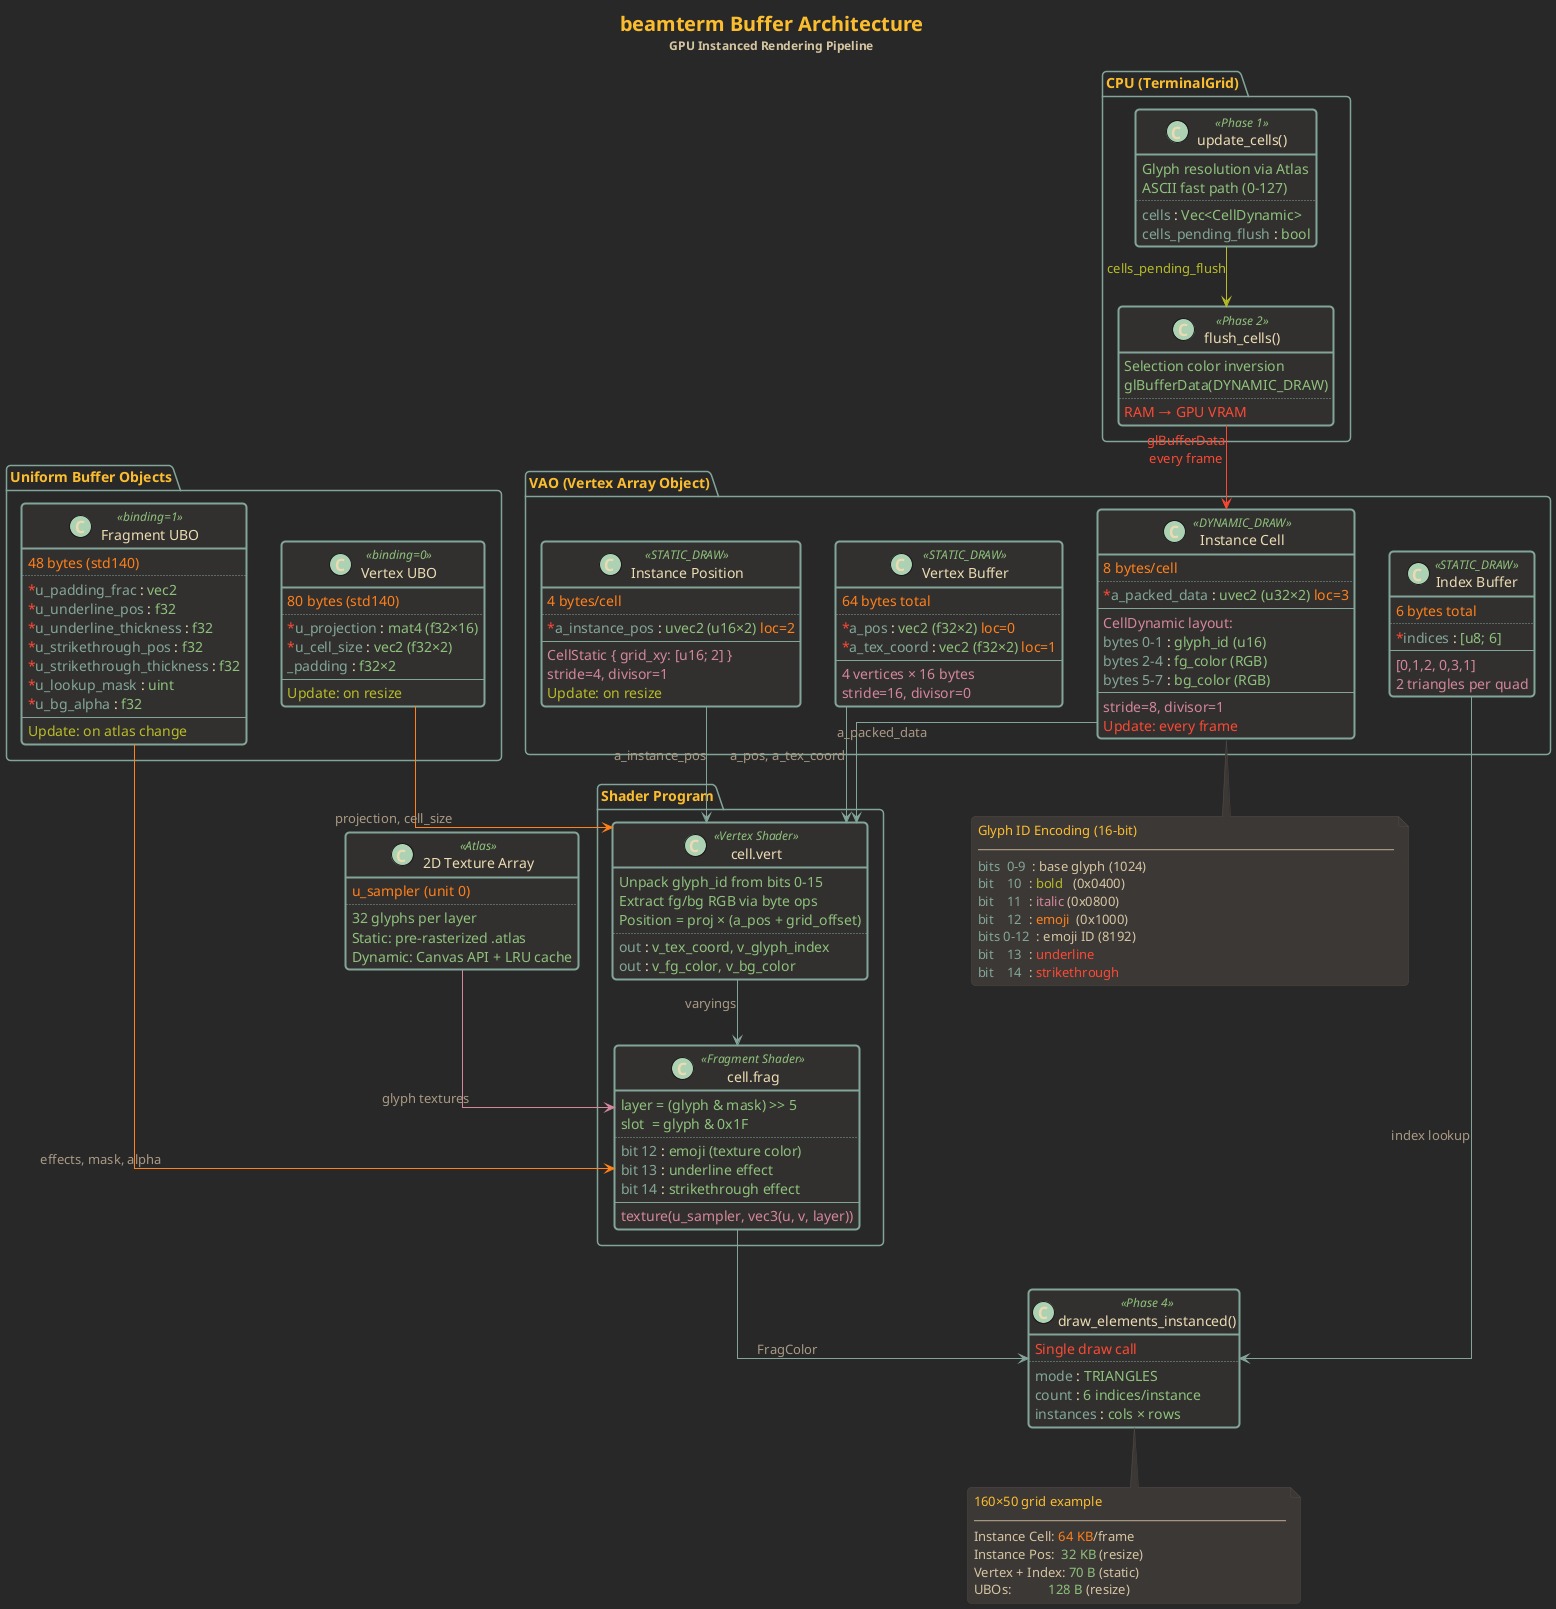

The diagram above was rendered by PlantUML. Its source (embedded in the PNG):
@startuml buffer_architecture

' ============================================================================
' GRUVBOX DARK THEME FOR PLANTUML
' ============================================================================

' -- Base Settings --
skinparam backgroundColor #282828
skinparam defaultFontColor #ebdbb2
skinparam defaultFontName monospace

skinparam linetype ortho
skinparam roundcorner 8
skinparam shadowing false

' -- Class/Entity Styling --
skinparam class {
  BackgroundColor #32302f
  HeaderBackgroundColor #3c3836
  BorderColor #83a598
  FontColor #fabd2f
  AttributeFontColor #ebdbb2
  StereotypeFontColor #8ec07c
  BorderThickness 2
}

' -- Note Styling --
skinparam note {
  BackgroundColor #3c3836
  BorderColor #504945
  FontColor #d5c4a1
}

' -- Arrow/Relationship Styling --
skinparam arrow {
  Color #83a598
  FontColor #a89984
}

' -- Package/Component Styling --
skinparam package {
  BackgroundColor #32302f
  BorderColor #83a598
  FontColor #fabd2f
  StereotypeFontColor #8ec07c
}

' -- Rectangle/Box Styling --
skinparam rectangle {
  BackgroundColor #32302f
  BorderColor #83a598
  FontColor #fabd2f
  StereotypeFontColor #8ec07c
}

' ============================================================================
' DIAGRAM TITLE
' ============================================================================

title <font color="#fabd2f" size="20">beamterm Buffer Architecture</font>\n<font color="#d5c4a1" size="12">GPU Instanced Rendering Pipeline</font>

' ============================================================================
' CPU SIDE
' ============================================================================

package "CPU (TerminalGrid)" as cpu #282828 {

  class "update_cells()" as update <<Phase 1>> #32302f {
    <color:#8ec07c>Glyph resolution via Atlas</color>
    <color:#8ec07c>ASCII fast path (0-127)</color>
    ..
    <color:#83a598>cells</color> : <color:#8ec07c>Vec<CellDynamic></color>
    <color:#83a598>cells_pending_flush</color> : <color:#8ec07c>bool</color>
  }

  class "flush_cells()" as flush <<Phase 2>> #32302f {
    <color:#8ec07c>Selection color inversion</color>
    <color:#8ec07c>glBufferData(DYNAMIC_DRAW)</color>
    ..
    <color:#fb4934>RAM → GPU VRAM</color>
  }
}

' ============================================================================
' VAO - GPU BUFFERS
' ============================================================================

package "VAO (Vertex Array Object)" as vao #282828 {

  class "Vertex Buffer" as vbuf <<STATIC_DRAW>> #32302f {
    <color:#fe8019>64 bytes total</color>
    ..
    <color:#fb4934>*</color><color:#83a598>a_pos</color> : <color:#8ec07c>vec2 (f32×2)</color> <color:#fe8019>loc=0</color>
    <color:#fb4934>*</color><color:#83a598>a_tex_coord</color> : <color:#8ec07c>vec2 (f32×2)</color> <color:#fe8019>loc=1</color>
    --
    <color:#d3869b>4 vertices × 16 bytes</color>
    <color:#d3869b>stride=16, divisor=0</color>
  }

  class "Index Buffer" as ibuf <<STATIC_DRAW>> #32302f {
    <color:#fe8019>6 bytes total</color>
    ..
    <color:#fb4934>*</color><color:#83a598>indices</color> : <color:#8ec07c>[u8; 6]</color>
    --
    <color:#d3869b>[0,1,2, 0,3,1]</color>
    <color:#d3869b>2 triangles per quad</color>
  }

  class "Instance Position" as posbuf <<STATIC_DRAW>> #32302f {
    <color:#fe8019>4 bytes/cell</color>
    ..
    <color:#fb4934>*</color><color:#83a598>a_instance_pos</color> : <color:#8ec07c>uvec2 (u16×2)</color> <color:#fe8019>loc=2</color>
    --
    <color:#d3869b>CellStatic { grid_xy: [u16; 2] }</color>
    <color:#d3869b>stride=4, divisor=1</color>
    <color:#b8bb26>Update: on resize</color>
  }

  class "Instance Cell" as cellbuf <<DYNAMIC_DRAW>> #32302f {
    <color:#fe8019>8 bytes/cell</color>
    ..
    <color:#fb4934>*</color><color:#83a598>a_packed_data</color> : <color:#8ec07c>uvec2 (u32×2)</color> <color:#fe8019>loc=3</color>
    --
    <color:#d3869b>CellDynamic layout:</color>
    <color:#83a598>bytes 0-1</color> : <color:#8ec07c>glyph_id (u16)</color>
    <color:#83a598>bytes 2-4</color> : <color:#8ec07c>fg_color (RGB)</color>
    <color:#83a598>bytes 5-7</color> : <color:#8ec07c>bg_color (RGB)</color>
    --
    <color:#d3869b>stride=8, divisor=1</color>
    <color:#fb4934>Update: every frame</color>
  }
}

' ============================================================================
' UNIFORM BUFFER OBJECTS
' ============================================================================

package "Uniform Buffer Objects" as ubos #282828 {

  class "Vertex UBO" as vubo <<binding=0>> #32302f {
    <color:#fe8019>80 bytes (std140)</color>
    ..
    <color:#fb4934>*</color><color:#83a598>u_projection</color> : <color:#8ec07c>mat4 (f32×16)</color>
    <color:#fb4934>*</color><color:#83a598>u_cell_size</color> : <color:#8ec07c>vec2 (f32×2)</color>
    <color:#83a598>_padding</color> : <color:#8ec07c>f32×2</color>
    --
    <color:#b8bb26>Update: on resize</color>
  }

  class "Fragment UBO" as fubo <<binding=1>> #32302f {
    <color:#fe8019>48 bytes (std140)</color>
    ..
    <color:#fb4934>*</color><color:#83a598>u_padding_frac</color> : <color:#8ec07c>vec2</color>
    <color:#fb4934>*</color><color:#83a598>u_underline_pos</color> : <color:#8ec07c>f32</color>
    <color:#fb4934>*</color><color:#83a598>u_underline_thickness</color> : <color:#8ec07c>f32</color>
    <color:#fb4934>*</color><color:#83a598>u_strikethrough_pos</color> : <color:#8ec07c>f32</color>
    <color:#fb4934>*</color><color:#83a598>u_strikethrough_thickness</color> : <color:#8ec07c>f32</color>
    <color:#fb4934>*</color><color:#83a598>u_lookup_mask</color> : <color:#8ec07c>uint</color>
    <color:#fb4934>*</color><color:#83a598>u_bg_alpha</color> : <color:#8ec07c>f32</color>
    --
    <color:#b8bb26>Update: on atlas change</color>
  }
}

' ============================================================================
' SHADERS
' ============================================================================

package "Shader Program" as shaders #282828 {

  class "cell.vert" as vert <<Vertex Shader>> #32302f {
    <color:#8ec07c>Unpack glyph_id from bits 0-15</color>
    <color:#8ec07c>Extract fg/bg RGB via byte ops</color>
    <color:#8ec07c>Position = proj × (a_pos + grid_offset)</color>
    ..
    <color:#83a598>out</color> : <color:#8ec07c>v_tex_coord, v_glyph_index</color>
    <color:#83a598>out</color> : <color:#8ec07c>v_fg_color, v_bg_color</color>
  }

  class "cell.frag" as frag <<Fragment Shader>> #32302f {
    <color:#8ec07c>layer = (glyph & mask) >> 5</color>
    <color:#8ec07c>slot  = glyph & 0x1F</color>
    ..
    <color:#83a598>bit 12</color> : <color:#8ec07c>emoji (texture color)</color>
    <color:#83a598>bit 13</color> : <color:#8ec07c>underline effect</color>
    <color:#83a598>bit 14</color> : <color:#8ec07c>strikethrough effect</color>
    --
    <color:#d3869b>texture(u_sampler, vec3(u, v, layer))</color>
  }
}

' ============================================================================
' TEXTURE
' ============================================================================

class "2D Texture Array" as atlas <<Atlas>> #32302f {
  <color:#fe8019>u_sampler (unit 0)</color>
  ..
  <color:#8ec07c>32 glyphs per layer</color>
  <color:#8ec07c>Static: pre-rasterized .atlas</color>
  <color:#8ec07c>Dynamic: Canvas API + LRU cache</color>
}

' ============================================================================
' DRAW CALL
' ============================================================================

class "draw_elements_instanced()" as draw <<Phase 4>> #32302f {
  <color:#fb4934>Single draw call</color>
  ..
  <color:#83a598>mode</color> : <color:#8ec07c>TRIANGLES</color>
  <color:#83a598>count</color> : <color:#8ec07c>6 indices/instance</color>
  <color:#83a598>instances</color> : <color:#8ec07c>cols × rows</color>
}

' ============================================================================
' RELATIONSHIPS
' ============================================================================

update -[#b8bb26]-> flush : <color:#b8bb26>cells_pending_flush

flush -[#fb4934]-> cellbuf : <color:#fb4934>glBufferData\n<color:#fb4934>every frame

vbuf -[#83a598]-> vert : <color:#a89984>a_pos, a_tex_coord
posbuf -[#83a598]-> vert : <color:#a89984>a_instance_pos
cellbuf -[#83a598]-> vert : <color:#a89984>a_packed_data
ibuf -[#83a598]-> draw : <color:#a89984>index lookup
vubo -[#fe8019]-> vert : <color:#a89984>projection, cell_size
fubo -[#fe8019]-> frag : <color:#a89984>effects, mask, alpha
atlas -[#d3869b]-> frag : <color:#a89984>glyph textures
vert -[#83a598]-> frag : <color:#a89984>varyings
frag -[#83a598]-> draw : <color:#a89984>FragColor

' ============================================================================
' GLYPH ID ENCODING NOTE
' ============================================================================

note bottom of cellbuf
  <color:#fabd2f>Glyph ID Encoding (16-bit)</color>
  ────────────────────────────────
  <color:#83a598>bits  0-9</color>  : base glyph (1024)
  <color:#83a598>bit    10</color>  : <color:#b8bb26>bold</color>   (0x0400)
  <color:#83a598>bit    11</color>  : <color:#d3869b>italic</color> (0x0800)
  <color:#83a598>bit    12</color>  : <color:#fe8019>emoji</color>  (0x1000)
  <color:#83a598>bits 0-12</color>  : emoji ID (8192)
  <color:#83a598>bit    13</color>  : <color:#fb4934>underline</color>
  <color:#83a598>bit    14</color>  : <color:#fb4934>strikethrough</color>
end note

note bottom of draw
  <color:#fabd2f>160×50 grid example</color>
  ────────────────────────
  Instance Cell: <color:#fe8019>64 KB</color>/frame
  Instance Pos:  <color:#8ec07c>32 KB</color> (resize)
  Vertex + Index: <color:#8ec07c>70 B</color> (static)
  UBOs:           <color:#8ec07c>128 B</color> (resize)
end note

@enduml